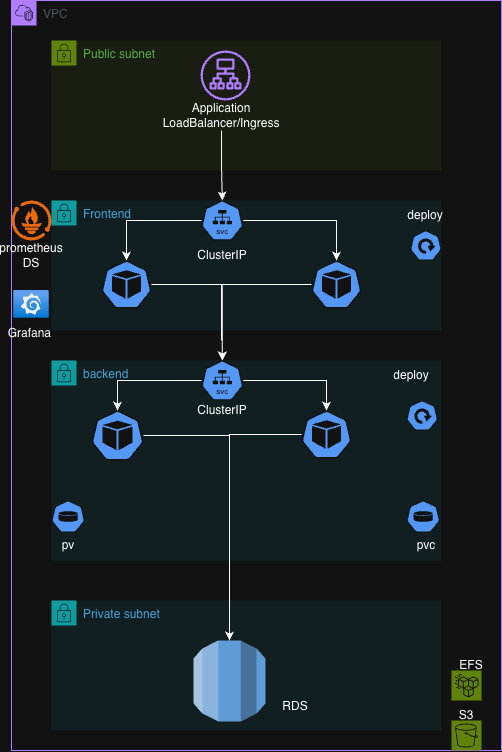

The diagram above was exported from draw.io. Its source (the exported page's mxGraphModel, read from the mxfile embedded in the PNG):
<mxGraphModel dx="1273" dy="868" grid="1" gridSize="10" guides="1" tooltips="1" connect="1" arrows="1" fold="1" page="1" pageScale="1" pageWidth="827" pageHeight="1169" math="0" shadow="0">
  <root>
    <mxCell id="0" />
    <mxCell id="1" parent="0" />
    <mxCell id="pafZjcqZBsaJBCoxAcGl-2" parent="1" style="points=[[0,0],[0.25,0],[0.5,0],[0.75,0],[1,0],[1,0.25],[1,0.5],[1,0.75],[1,1],[0.75,1],[0.5,1],[0.25,1],[0,1],[0,0.75],[0,0.5],[0,0.25]];outlineConnect=0;gradientColor=none;html=1;whiteSpace=wrap;fontSize=12;fontStyle=0;container=1;pointerEvents=0;collapsible=0;recursiveResize=0;shape=mxgraph.aws4.group;grIcon=mxgraph.aws4.group_vpc2;strokeColor=#8C4FFF;fillColor=none;verticalAlign=top;align=left;spacingLeft=30;fontColor=#AAB7B8;dashed=0;" value="VPC" vertex="1">
      <mxGeometry height="750" width="490" x="120" y="80" as="geometry" />
    </mxCell>
    <mxCell id="pafZjcqZBsaJBCoxAcGl-3" parent="pafZjcqZBsaJBCoxAcGl-2" style="points=[[0,0],[0.25,0],[0.5,0],[0.75,0],[1,0],[1,0.25],[1,0.5],[1,0.75],[1,1],[0.75,1],[0.5,1],[0.25,1],[0,1],[0,0.75],[0,0.5],[0,0.25]];outlineConnect=0;gradientColor=none;html=1;whiteSpace=wrap;fontSize=12;fontStyle=0;container=1;pointerEvents=0;collapsible=0;recursiveResize=0;shape=mxgraph.aws4.group;grIcon=mxgraph.aws4.group_security_group;grStroke=0;strokeColor=#7AA116;fillColor=#F2F6E8;verticalAlign=top;align=left;spacingLeft=30;fontColor=#248814;dashed=0;" value="Public subnet" vertex="1">
      <mxGeometry height="130" width="390" x="40" y="40" as="geometry" />
    </mxCell>
    <mxCell id="jy8dTNdg58X-bqgVusb4-1" parent="pafZjcqZBsaJBCoxAcGl-3" style="sketch=0;outlineConnect=0;fontColor=#232F3E;gradientColor=none;fillColor=#8C4FFF;strokeColor=none;dashed=0;verticalLabelPosition=bottom;verticalAlign=top;align=center;html=1;fontSize=12;fontStyle=0;aspect=fixed;pointerEvents=1;shape=mxgraph.aws4.application_load_balancer;" value="" vertex="1">
      <mxGeometry height="50" width="50" x="149" y="10" as="geometry" />
    </mxCell>
    <mxCell id="jy8dTNdg58X-bqgVusb4-2" parent="pafZjcqZBsaJBCoxAcGl-3" style="text;html=1;whiteSpace=wrap;strokeColor=none;fillColor=none;align=center;verticalAlign=middle;rounded=0;" value="Application LoadBalancer/Ingress" vertex="1">
      <mxGeometry height="30" width="60" x="140" y="60" as="geometry" />
    </mxCell>
    <mxCell id="pafZjcqZBsaJBCoxAcGl-4" parent="pafZjcqZBsaJBCoxAcGl-2" style="points=[[0,0],[0.25,0],[0.5,0],[0.75,0],[1,0],[1,0.25],[1,0.5],[1,0.75],[1,1],[0.75,1],[0.5,1],[0.25,1],[0,1],[0,0.75],[0,0.5],[0,0.25]];outlineConnect=0;gradientColor=none;html=1;whiteSpace=wrap;fontSize=12;fontStyle=0;container=1;pointerEvents=0;collapsible=0;recursiveResize=0;shape=mxgraph.aws4.group;grIcon=mxgraph.aws4.group_security_group;grStroke=0;strokeColor=#00A4A6;fillColor=#E6F6F7;verticalAlign=top;align=left;spacingLeft=30;fontColor=#147EBA;dashed=0;" value="Frontend&amp;nbsp;" vertex="1">
      <mxGeometry height="130" width="390" x="40" y="200" as="geometry" />
    </mxCell>
    <mxCell id="jy8dTNdg58X-bqgVusb4-3" parent="pafZjcqZBsaJBCoxAcGl-4" style="aspect=fixed;sketch=0;html=1;dashed=0;whitespace=wrap;verticalLabelPosition=bottom;verticalAlign=top;fillColor=#2875E2;strokeColor=#ffffff;points=[[0.005,0.63,0],[0.1,0.2,0],[0.9,0.2,0],[0.5,0,0],[0.995,0.63,0],[0.72,0.99,0],[0.5,1,0],[0.28,0.99,0]];shape=mxgraph.kubernetes.icon2;kubernetesLabel=1;prIcon=svc" value="" vertex="1">
      <mxGeometry height="40" width="41.67" x="150" as="geometry" />
    </mxCell>
    <mxCell id="jy8dTNdg58X-bqgVusb4-5" parent="pafZjcqZBsaJBCoxAcGl-4" style="aspect=fixed;sketch=0;html=1;dashed=0;whitespace=wrap;verticalLabelPosition=bottom;verticalAlign=top;fillColor=#2875E2;strokeColor=#ffffff;points=[[0.005,0.63,0],[0.1,0.2,0],[0.9,0.2,0],[0.5,0,0],[0.995,0.63,0],[0.72,0.99,0],[0.5,1,0],[0.28,0.99,0]];shape=mxgraph.kubernetes.icon2;prIcon=pod" value="" vertex="1">
      <mxGeometry height="48" width="50" x="50" y="60" as="geometry" />
    </mxCell>
    <mxCell id="jy8dTNdg58X-bqgVusb4-20" edge="1" parent="pafZjcqZBsaJBCoxAcGl-4" source="jy8dTNdg58X-bqgVusb4-8" style="rounded=0;orthogonalLoop=1;jettySize=auto;html=1;edgeStyle=orthogonalEdgeStyle;endArrow=none;endFill=0;">
      <mxGeometry relative="1" as="geometry">
        <mxPoint x="170" y="140" as="targetPoint" />
      </mxGeometry>
    </mxCell>
    <mxCell id="jy8dTNdg58X-bqgVusb4-8" parent="pafZjcqZBsaJBCoxAcGl-4" style="aspect=fixed;sketch=0;html=1;dashed=0;whitespace=wrap;verticalLabelPosition=bottom;verticalAlign=top;fillColor=#2875E2;strokeColor=#ffffff;points=[[0.005,0.63,0],[0.1,0.2,0],[0.9,0.2,0],[0.5,0,0],[0.995,0.63,0],[0.72,0.99,0],[0.5,1,0],[0.28,0.99,0]];shape=mxgraph.kubernetes.icon2;prIcon=pod" value="" vertex="1">
      <mxGeometry height="48" width="50" x="260" y="60" as="geometry" />
    </mxCell>
    <mxCell id="jy8dTNdg58X-bqgVusb4-13" parent="pafZjcqZBsaJBCoxAcGl-4" style="aspect=fixed;sketch=0;html=1;dashed=0;whitespace=wrap;verticalLabelPosition=bottom;verticalAlign=top;fillColor=#2875E2;strokeColor=#ffffff;points=[[0.005,0.63,0],[0.1,0.2,0],[0.9,0.2,0],[0.5,0,0],[0.995,0.63,0],[0.72,0.99,0],[0.5,1,0],[0.28,0.99,0]];shape=mxgraph.kubernetes.icon2;prIcon=deploy" value="" vertex="1">
      <mxGeometry height="30" width="31.25" x="358.76" y="30" as="geometry" />
    </mxCell>
    <mxCell id="jy8dTNdg58X-bqgVusb4-17" edge="1" parent="pafZjcqZBsaJBCoxAcGl-4" source="jy8dTNdg58X-bqgVusb4-3" style="edgeStyle=orthogonalEdgeStyle;rounded=0;orthogonalLoop=1;jettySize=auto;html=1;entryX=0.5;entryY=0;entryDx=0;entryDy=0;entryPerimeter=0;" target="jy8dTNdg58X-bqgVusb4-5">
      <mxGeometry relative="1" as="geometry" />
    </mxCell>
    <mxCell id="jy8dTNdg58X-bqgVusb4-18" edge="1" parent="pafZjcqZBsaJBCoxAcGl-4" source="jy8dTNdg58X-bqgVusb4-3" style="edgeStyle=orthogonalEdgeStyle;rounded=0;orthogonalLoop=1;jettySize=auto;html=1;entryX=0.5;entryY=0;entryDx=0;entryDy=0;entryPerimeter=0;" target="jy8dTNdg58X-bqgVusb4-8">
      <mxGeometry relative="1" as="geometry" />
    </mxCell>
    <mxCell id="jy8dTNdg58X-bqgVusb4-19" edge="1" parent="pafZjcqZBsaJBCoxAcGl-4" source="jy8dTNdg58X-bqgVusb4-5" style="edgeStyle=orthogonalEdgeStyle;rounded=0;orthogonalLoop=1;jettySize=auto;html=1;entryX=0.5;entryY=0;entryDx=0;entryDy=0;entryPerimeter=0;" target="jy8dTNdg58X-bqgVusb4-9">
      <mxGeometry relative="1" as="geometry" />
    </mxCell>
    <mxCell id="jy8dTNdg58X-bqgVusb4-26" parent="pafZjcqZBsaJBCoxAcGl-4" style="text;html=1;whiteSpace=wrap;strokeColor=none;fillColor=none;align=center;verticalAlign=middle;rounded=0;" value="deploy" vertex="1">
      <mxGeometry height="30" width="60" x="344.38" as="geometry" />
    </mxCell>
    <mxCell id="jy8dTNdg58X-bqgVusb4-30" parent="pafZjcqZBsaJBCoxAcGl-4" style="text;html=1;whiteSpace=wrap;strokeColor=none;fillColor=none;align=center;verticalAlign=middle;rounded=0;" value="ClusterIP" vertex="1">
      <mxGeometry height="30" width="60" x="140.83999999999997" y="40" as="geometry" />
    </mxCell>
    <mxCell id="pafZjcqZBsaJBCoxAcGl-5" parent="pafZjcqZBsaJBCoxAcGl-2" style="points=[[0,0],[0.25,0],[0.5,0],[0.75,0],[1,0],[1,0.25],[1,0.5],[1,0.75],[1,1],[0.75,1],[0.5,1],[0.25,1],[0,1],[0,0.75],[0,0.5],[0,0.25]];outlineConnect=0;gradientColor=none;html=1;whiteSpace=wrap;fontSize=12;fontStyle=0;container=1;pointerEvents=0;collapsible=0;recursiveResize=0;shape=mxgraph.aws4.group;grIcon=mxgraph.aws4.group_security_group;grStroke=0;strokeColor=#00A4A6;fillColor=#E6F6F7;verticalAlign=top;align=left;spacingLeft=30;fontColor=#147EBA;dashed=0;" value="backend" vertex="1">
      <mxGeometry height="200" width="390" x="40" y="360" as="geometry" />
    </mxCell>
    <mxCell id="jy8dTNdg58X-bqgVusb4-9" parent="pafZjcqZBsaJBCoxAcGl-5" style="aspect=fixed;sketch=0;html=1;dashed=0;whitespace=wrap;verticalLabelPosition=bottom;verticalAlign=top;fillColor=#2875E2;strokeColor=#ffffff;points=[[0.005,0.63,0],[0.1,0.2,0],[0.9,0.2,0],[0.5,0,0],[0.995,0.63,0],[0.72,0.99,0],[0.5,1,0],[0.28,0.99,0]];shape=mxgraph.kubernetes.icon2;kubernetesLabel=1;prIcon=svc" value="" vertex="1">
      <mxGeometry height="40" width="41.67" x="150" as="geometry" />
    </mxCell>
    <mxCell id="jy8dTNdg58X-bqgVusb4-10" parent="pafZjcqZBsaJBCoxAcGl-5" style="aspect=fixed;sketch=0;html=1;dashed=0;whitespace=wrap;verticalLabelPosition=bottom;verticalAlign=top;fillColor=#2875E2;strokeColor=#ffffff;points=[[0.005,0.63,0],[0.1,0.2,0],[0.9,0.2,0],[0.5,0,0],[0.995,0.63,0],[0.72,0.99,0],[0.5,1,0],[0.28,0.99,0]];shape=mxgraph.kubernetes.icon2;prIcon=pod" value="" vertex="1">
      <mxGeometry height="50" width="52.08" x="40" y="50" as="geometry" />
    </mxCell>
    <mxCell id="jy8dTNdg58X-bqgVusb4-11" parent="pafZjcqZBsaJBCoxAcGl-5" style="aspect=fixed;sketch=0;html=1;dashed=0;whitespace=wrap;verticalLabelPosition=bottom;verticalAlign=top;fillColor=#2875E2;strokeColor=#ffffff;points=[[0.005,0.63,0],[0.1,0.2,0],[0.9,0.2,0],[0.5,0,0],[0.995,0.63,0],[0.72,0.99,0],[0.5,1,0],[0.28,0.99,0]];shape=mxgraph.kubernetes.icon2;prIcon=pod" value="" vertex="1">
      <mxGeometry height="48" width="50" x="250" y="50" as="geometry" />
    </mxCell>
    <mxCell id="jy8dTNdg58X-bqgVusb4-14" parent="pafZjcqZBsaJBCoxAcGl-5" style="aspect=fixed;sketch=0;html=1;dashed=0;whitespace=wrap;verticalLabelPosition=bottom;verticalAlign=top;fillColor=#2875E2;strokeColor=#ffffff;points=[[0.005,0.63,0],[0.1,0.2,0],[0.9,0.2,0],[0.5,0,0],[0.995,0.63,0],[0.72,0.99,0],[0.5,1,0],[0.28,0.99,0]];shape=mxgraph.kubernetes.icon2;prIcon=deploy" value="" vertex="1">
      <mxGeometry height="30" width="31.25" x="355.06" y="40" as="geometry" />
    </mxCell>
    <mxCell id="jy8dTNdg58X-bqgVusb4-21" edge="1" parent="pafZjcqZBsaJBCoxAcGl-5" source="jy8dTNdg58X-bqgVusb4-9" style="edgeStyle=orthogonalEdgeStyle;rounded=0;orthogonalLoop=1;jettySize=auto;html=1;entryX=0.5;entryY=0;entryDx=0;entryDy=0;entryPerimeter=0;" target="jy8dTNdg58X-bqgVusb4-10">
      <mxGeometry relative="1" as="geometry" />
    </mxCell>
    <mxCell id="jy8dTNdg58X-bqgVusb4-22" edge="1" parent="pafZjcqZBsaJBCoxAcGl-5" source="jy8dTNdg58X-bqgVusb4-9" style="edgeStyle=orthogonalEdgeStyle;rounded=0;orthogonalLoop=1;jettySize=auto;html=1;entryX=0.5;entryY=0;entryDx=0;entryDy=0;entryPerimeter=0;" target="jy8dTNdg58X-bqgVusb4-11">
      <mxGeometry relative="1" as="geometry" />
    </mxCell>
    <mxCell id="jy8dTNdg58X-bqgVusb4-28" parent="pafZjcqZBsaJBCoxAcGl-5" style="text;html=1;whiteSpace=wrap;strokeColor=none;fillColor=none;align=center;verticalAlign=middle;rounded=0;" value="deploy" vertex="1">
      <mxGeometry height="30" width="60" x="330" as="geometry" />
    </mxCell>
    <mxCell id="jy8dTNdg58X-bqgVusb4-31" parent="pafZjcqZBsaJBCoxAcGl-5" style="text;html=1;whiteSpace=wrap;strokeColor=none;fillColor=none;align=center;verticalAlign=middle;rounded=0;" value="ClusterIP" vertex="1">
      <mxGeometry height="30" width="60" x="140.83999999999997" y="35" as="geometry" />
    </mxCell>
    <mxCell id="Es_T0M4GpycW0RaR9V2A-4" parent="pafZjcqZBsaJBCoxAcGl-5" style="aspect=fixed;sketch=0;html=1;dashed=0;whitespace=wrap;verticalLabelPosition=bottom;verticalAlign=top;fillColor=#2875E2;strokeColor=#ffffff;points=[[0.005,0.63,0],[0.1,0.2,0],[0.9,0.2,0],[0.5,0,0],[0.995,0.63,0],[0.72,0.99,0],[0.5,1,0],[0.28,0.99,0]];shape=mxgraph.kubernetes.icon2;prIcon=pv" value="" vertex="1">
      <mxGeometry height="32" width="33.33" x="355.06" y="140" as="geometry" />
    </mxCell>
    <mxCell id="Es_T0M4GpycW0RaR9V2A-5" parent="pafZjcqZBsaJBCoxAcGl-5" style="text;html=1;whiteSpace=wrap;strokeColor=none;fillColor=none;align=center;verticalAlign=middle;rounded=0;" value="pvc" vertex="1">
      <mxGeometry height="30" width="60" x="345.38" y="170" as="geometry" />
    </mxCell>
    <mxCell id="Es_T0M4GpycW0RaR9V2A-6" parent="pafZjcqZBsaJBCoxAcGl-5" style="aspect=fixed;sketch=0;html=1;dashed=0;whitespace=wrap;verticalLabelPosition=bottom;verticalAlign=top;fillColor=#2875E2;strokeColor=#ffffff;points=[[0.005,0.63,0],[0.1,0.2,0],[0.9,0.2,0],[0.5,0,0],[0.995,0.63,0],[0.72,0.99,0],[0.5,1,0],[0.28,0.99,0]];shape=mxgraph.kubernetes.icon2;prIcon=pv" value="" vertex="1">
      <mxGeometry height="32" width="33.33" y="140" as="geometry" />
    </mxCell>
    <mxCell id="Es_T0M4GpycW0RaR9V2A-7" parent="pafZjcqZBsaJBCoxAcGl-5" style="text;html=1;whiteSpace=wrap;strokeColor=none;fillColor=none;align=center;verticalAlign=middle;rounded=0;" value="pv" vertex="1">
      <mxGeometry height="30" width="60" x="-13.340000000000003" y="170" as="geometry" />
    </mxCell>
    <mxCell id="pafZjcqZBsaJBCoxAcGl-6" parent="pafZjcqZBsaJBCoxAcGl-2" style="points=[[0,0],[0.25,0],[0.5,0],[0.75,0],[1,0],[1,0.25],[1,0.5],[1,0.75],[1,1],[0.75,1],[0.5,1],[0.25,1],[0,1],[0,0.75],[0,0.5],[0,0.25]];outlineConnect=0;gradientColor=none;html=1;whiteSpace=wrap;fontSize=12;fontStyle=0;container=1;pointerEvents=0;collapsible=0;recursiveResize=0;shape=mxgraph.aws4.group;grIcon=mxgraph.aws4.group_security_group;grStroke=0;strokeColor=#00A4A6;fillColor=#E6F6F7;verticalAlign=top;align=left;spacingLeft=30;fontColor=#147EBA;dashed=0;" value="Private subnet" vertex="1">
      <mxGeometry height="130" width="390" x="40" y="600" as="geometry" />
    </mxCell>
    <mxCell id="jy8dTNdg58X-bqgVusb4-15" parent="pafZjcqZBsaJBCoxAcGl-6" style="outlineConnect=0;dashed=0;verticalLabelPosition=bottom;verticalAlign=top;align=center;html=1;shape=mxgraph.aws3.rds;fillColor=#2E73B8;gradientColor=none;" value="" vertex="1">
      <mxGeometry height="81" width="72" x="142" y="40" as="geometry" />
    </mxCell>
    <mxCell id="jy8dTNdg58X-bqgVusb4-29" parent="pafZjcqZBsaJBCoxAcGl-6" style="text;html=1;whiteSpace=wrap;strokeColor=none;fillColor=none;align=center;verticalAlign=middle;rounded=0;" value="RDS" vertex="1">
      <mxGeometry height="30" width="60" x="214" y="91" as="geometry" />
    </mxCell>
    <mxCell id="jy8dTNdg58X-bqgVusb4-16" edge="1" parent="pafZjcqZBsaJBCoxAcGl-2" source="jy8dTNdg58X-bqgVusb4-2" style="edgeStyle=orthogonalEdgeStyle;rounded=0;orthogonalLoop=1;jettySize=auto;html=1;entryX=0.5;entryY=0;entryDx=0;entryDy=0;entryPerimeter=0;" target="jy8dTNdg58X-bqgVusb4-3">
      <mxGeometry relative="1" as="geometry" />
    </mxCell>
    <mxCell id="jy8dTNdg58X-bqgVusb4-23" edge="1" parent="pafZjcqZBsaJBCoxAcGl-2" source="jy8dTNdg58X-bqgVusb4-10" style="edgeStyle=orthogonalEdgeStyle;rounded=0;orthogonalLoop=1;jettySize=auto;html=1;entryX=0.5;entryY=0;entryDx=0;entryDy=0;entryPerimeter=0;" target="jy8dTNdg58X-bqgVusb4-15">
      <mxGeometry relative="1" as="geometry" />
    </mxCell>
    <mxCell id="jy8dTNdg58X-bqgVusb4-24" edge="1" parent="pafZjcqZBsaJBCoxAcGl-2" source="jy8dTNdg58X-bqgVusb4-11" style="edgeStyle=orthogonalEdgeStyle;rounded=0;orthogonalLoop=1;jettySize=auto;html=1;entryX=0.5;entryY=0;entryDx=0;entryDy=0;entryPerimeter=0;" target="jy8dTNdg58X-bqgVusb4-15">
      <mxGeometry relative="1" as="geometry" />
    </mxCell>
    <mxCell id="jy8dTNdg58X-bqgVusb4-32" parent="pafZjcqZBsaJBCoxAcGl-2" style="points=[];aspect=fixed;html=1;align=center;shadow=0;dashed=0;fillColor=#FF6A00;strokeColor=none;shape=mxgraph.alibaba_cloud.prometheus;" value="" vertex="1">
      <mxGeometry height="40" width="40" y="200" as="geometry" />
    </mxCell>
    <mxCell id="jy8dTNdg58X-bqgVusb4-33" parent="pafZjcqZBsaJBCoxAcGl-2" style="image;aspect=fixed;html=1;points=[];align=center;fontSize=12;image=img/lib/azure2/other/Grafana.svg;" value="" vertex="1">
      <mxGeometry height="27.76" width="35.76" x="2.12" y="290" as="geometry" />
    </mxCell>
    <mxCell id="jy8dTNdg58X-bqgVusb4-34" parent="pafZjcqZBsaJBCoxAcGl-2" style="text;html=1;whiteSpace=wrap;strokeColor=none;fillColor=none;align=center;verticalAlign=middle;rounded=0;" value="prometheus DS" vertex="1">
      <mxGeometry height="30" width="60" x="-10" y="240" as="geometry" />
    </mxCell>
    <mxCell id="jy8dTNdg58X-bqgVusb4-35" parent="pafZjcqZBsaJBCoxAcGl-2" style="text;html=1;whiteSpace=wrap;strokeColor=none;fillColor=none;align=center;verticalAlign=middle;rounded=0;" value="Grafana&amp;nbsp;" vertex="1">
      <mxGeometry height="30" width="60" x="-10" y="317.76" as="geometry" />
    </mxCell>
    <mxCell id="CX8XQCQ2R2rCiS2nTMdS-2" parent="pafZjcqZBsaJBCoxAcGl-2" style="sketch=0;points=[[0,0,0],[0.25,0,0],[0.5,0,0],[0.75,0,0],[1,0,0],[0,1,0],[0.25,1,0],[0.5,1,0],[0.75,1,0],[1,1,0],[0,0.25,0],[0,0.5,0],[0,0.75,0],[1,0.25,0],[1,0.5,0],[1,0.75,0]];outlineConnect=0;fontColor=#232F3E;fillColor=#7AA116;strokeColor=#ffffff;dashed=0;verticalLabelPosition=bottom;verticalAlign=top;align=center;html=1;fontSize=12;fontStyle=0;aspect=fixed;shape=mxgraph.aws4.resourceIcon;resIcon=mxgraph.aws4.s3;" value="" vertex="1">
      <mxGeometry height="30" width="30" x="440" y="720" as="geometry" />
    </mxCell>
    <mxCell id="CX8XQCQ2R2rCiS2nTMdS-3" parent="pafZjcqZBsaJBCoxAcGl-2" style="text;html=1;whiteSpace=wrap;strokeColor=none;fillColor=none;align=center;verticalAlign=middle;rounded=0;" value="S3" vertex="1">
      <mxGeometry height="30" width="60" x="425" y="700" as="geometry" />
    </mxCell>
    <mxCell id="B57ePXaXQUWJglm5qcYB-1" parent="pafZjcqZBsaJBCoxAcGl-2" style="sketch=0;points=[[0,0,0],[0.25,0,0],[0.5,0,0],[0.75,0,0],[1,0,0],[0,1,0],[0.25,1,0],[0.5,1,0],[0.75,1,0],[1,1,0],[0,0.25,0],[0,0.5,0],[0,0.75,0],[1,0.25,0],[1,0.5,0],[1,0.75,0]];outlineConnect=0;fontColor=#232F3E;fillColor=#7AA116;strokeColor=#ffffff;dashed=0;verticalLabelPosition=bottom;verticalAlign=top;align=center;html=1;fontSize=12;fontStyle=0;aspect=fixed;shape=mxgraph.aws4.resourceIcon;resIcon=mxgraph.aws4.efs_standard;" value="" vertex="1">
      <mxGeometry height="30" width="30" x="440" y="670" as="geometry" />
    </mxCell>
    <mxCell id="mZXIHUjnYegBPHkrH71v-2" parent="pafZjcqZBsaJBCoxAcGl-2" style="text;html=1;whiteSpace=wrap;strokeColor=none;fillColor=none;align=center;verticalAlign=middle;rounded=0;" value="EFS" vertex="1">
      <mxGeometry height="30" width="60" x="430" y="650" as="geometry" />
    </mxCell>
  </root>
</mxGraphModel>